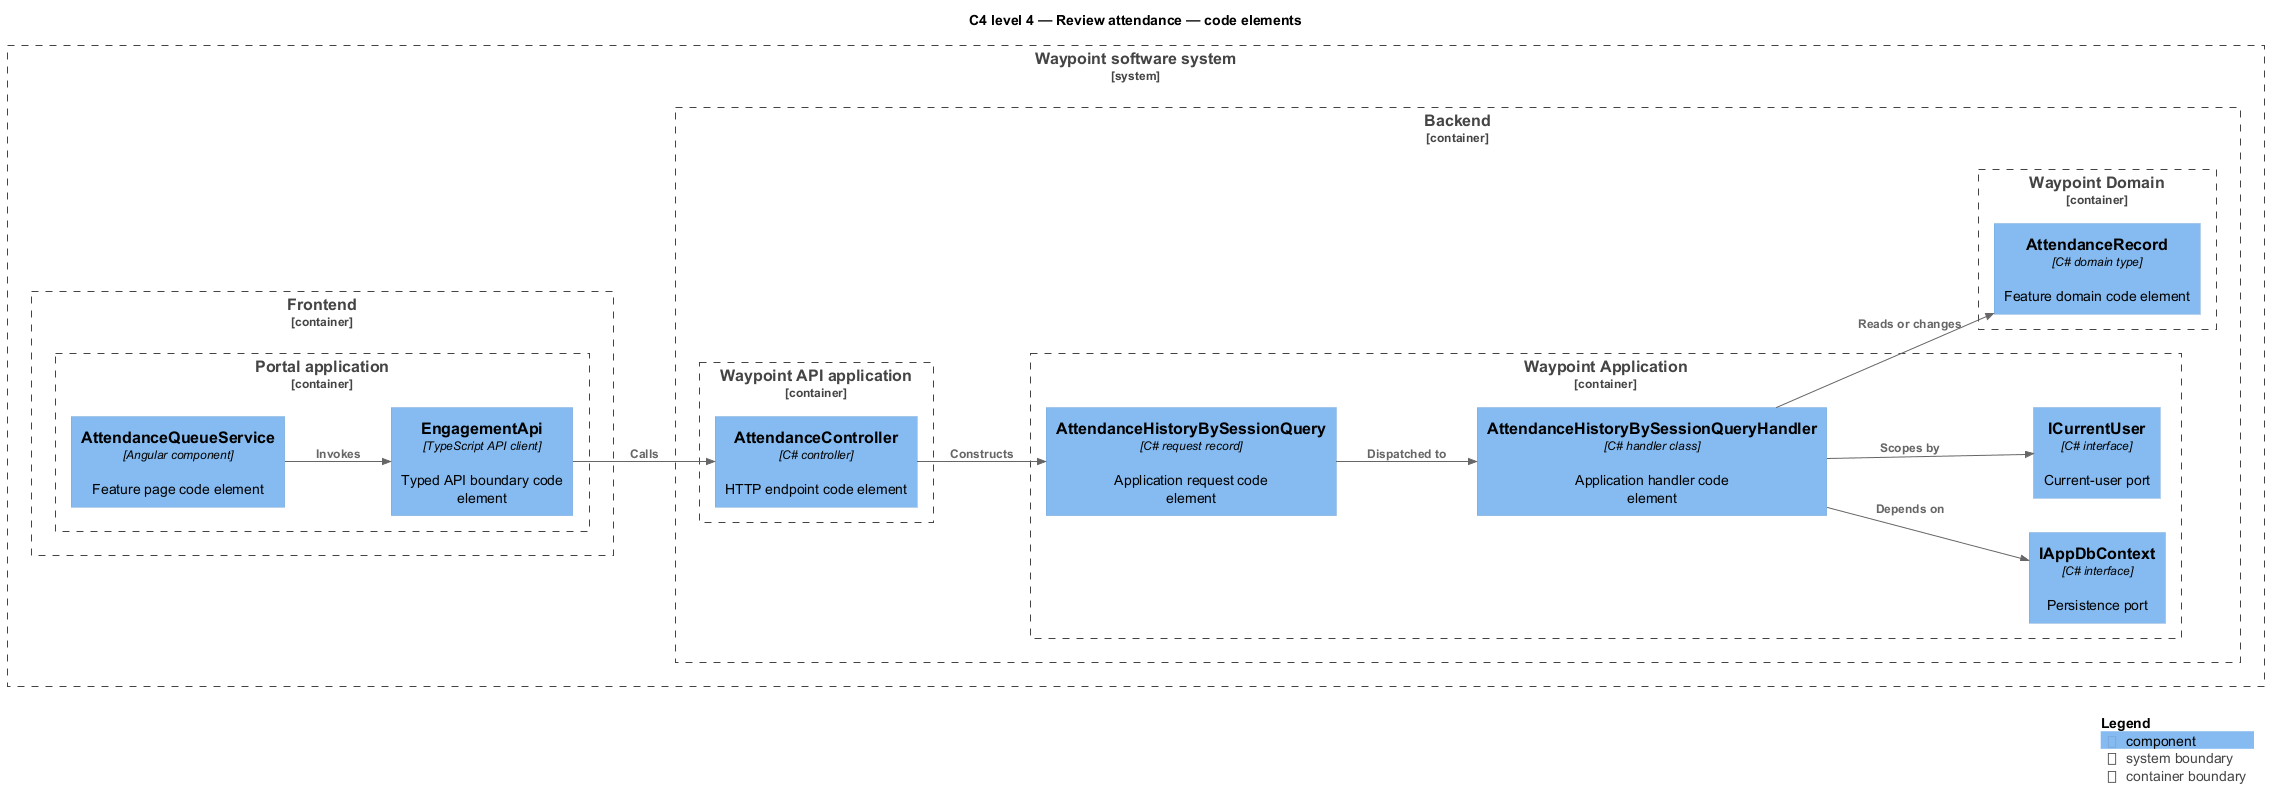

The diagram above was rendered by PlantUML. Its source (embedded in the PNG):
@startuml
!include <C4/C4_Component>
LAYOUT_LEFT_RIGHT()
title C4 level 4 — Review attendance — code elements
System_Boundary(waypoint, "Waypoint software system") {
  Container_Boundary(frontend, "Frontend") {
    Container_Boundary(frontend_app, "Portal application") {
      Component(page, "AttendanceQueueService", "Angular component", "Feature page code element")
      Component(client, "EngagementApi", "TypeScript API client", "Typed API boundary code element")
    }
  }
  Container_Boundary(backend, "Backend") {
    Container_Boundary(api_app, "Waypoint API application") {
      Component(controller, "AttendanceController", "C# controller", "HTTP endpoint code element")
    }
    Container_Boundary(application, "Waypoint Application") {
      Component(request, "AttendanceHistoryBySessionQuery", "C# request record", "Application request code element")
      Component(handler, "AttendanceHistoryBySessionQueryHandler", "C# handler class", "Application handler code element")
      Component(dbport, "IAppDbContext", "C# interface", "Persistence port")
      Component(current, "ICurrentUser", "C# interface", "Current-user port")
    }
    Container_Boundary(domain, "Waypoint Domain") {
      Component(entity, "AttendanceRecord", "C# domain type", "Feature domain code element")
    }
  }
}
Rel(page, client, "Invokes")
Rel(client, controller, "Calls")
Rel(controller, request, "Constructs")
Rel(request, handler, "Dispatched to")
Rel(handler, dbport, "Depends on")
Rel(handler, current, "Scopes by")
Rel(handler, entity, "Reads or changes")
SHOW_LEGEND()
@enduml